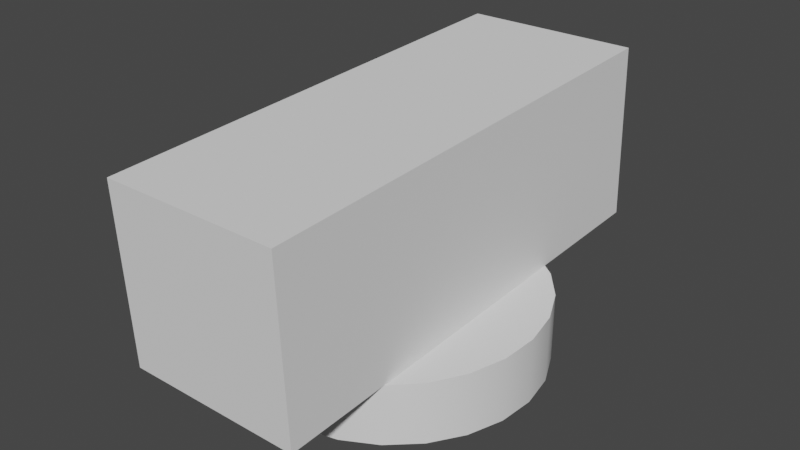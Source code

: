 # Source: Cannon.blend  (saved by Blender 2.90.8; exported with 4.5.12 LTS)
import bpy
from mathutils import Matrix  # noqa: F401  (used for matrix-valued properties, if any)

bpy.ops.wm.read_factory_settings(use_empty=True)
scene = bpy.context.scene
scene.name = 'Scene'

# ---- collections
col_collection = bpy.data.collections.new('Collection'); scene.collection.children.link(col_collection)

# ---- node groups
ng_auto_smooth = bpy.data.node_groups.new('Auto Smooth', 'GeometryNodeTree')
_s = ng_auto_smooth.interface.new_socket(name='Geometry', in_out='OUTPUT', socket_type='NodeSocketGeometry')
_s = ng_auto_smooth.interface.new_socket(name='Geometry', in_out='INPUT', socket_type='NodeSocketGeometry')
_s = ng_auto_smooth.interface.new_socket(name='Angle', in_out='INPUT', socket_type='NodeSocketFloat')
_s.subtype = 'ANGLE'
_s.min_value = 0.0
_s.max_value = 3.142
ng_auto_smooth.is_modifier = True
_N = ng_auto_smooth.nodes; _L = ng_auto_smooth.links
n0 = _N.new('NodeGroupOutput'); n0.name = 'Group Output'; n0.location = (480, -100)
n1 = _N.new('NodeGroupInput'); n1.name = 'Group Input'; n1.location = (-420, -300)
n2 = _N.new('NodeGroupInput'); n2.name = 'Group Input.001'; n2.location = (-60, -100)
n3 = _N.new('GeometryNodeSetShadeSmooth'); n3.name = 'Set Shade Smooth'; n3.location = (120, -100)
n3.domain = 'EDGE'
n4 = _N.new('GeometryNodeSetShadeSmooth'); n4.name = 'Set Shade Smooth.001'; n4.location = (300, -100)
n5 = _N.new('GeometryNodeInputMeshEdgeAngle'); n5.name = 'Edge Angle'; n5.location = (-420, -220)
n6 = _N.new('GeometryNodeInputEdgeSmooth'); n6.name = 'Is Edge Smooth'; n6.location = (-60, -160)
n7 = _N.new('GeometryNodeInputShadeSmooth'); n7.name = 'Is Face Smooth'; n7.location = (-240, -340)
n8 = _N.new('FunctionNodeBooleanMath'); n8.name = 'Boolean Math'; n8.location = (-60, -220)
n9 = _N.new('FunctionNodeCompare'); n9.name = 'Compare'; n9.location = (-240, -180)
n9.operation = 'LESS_EQUAL'
_L.new(n5.outputs[0], n9.inputs[0])
_L.new(n4.outputs[0], n0.inputs[0])
_L.new(n1.outputs[1], n9.inputs[1])
_L.new(n9.outputs[0], n8.inputs[0])
_L.new(n7.outputs[0], n8.inputs[1])
_L.new(n2.outputs[0], n3.inputs[0])
_L.new(n6.outputs[0], n3.inputs[1])
_L.new(n3.outputs[0], n4.inputs[0])
_L.new(n8.outputs[0], n3.inputs[2])
n0.is_active_output = True

# ---- world
world_world = bpy.data.worlds.new('World'); scene.world = world_world
world_world.use_nodes = True; world_world.node_tree.nodes.clear()
_N = world_world.node_tree.nodes; _L = world_world.node_tree.links
n0 = _N.new('ShaderNodeOutputWorld'); n0.name = 'World Output'; n0.location = (300, 300)
n1 = _N.new('ShaderNodeBackground'); n1.name = 'Background'; n1.location = (10, 300)
n1.inputs[0].default_value = (0.05088, 0.05088, 0.05088, 1.0)
_L.new(n1.outputs[0], n0.inputs[0])
n0.is_active_output = True
world_world.color = (0.05088, 0.05088, 0.05088)
world_world.use_sun_shadow = False
world_world.sun_shadow_jitter_overblur = 0.0

# ---- meshes
me_cube_001 = bpy.data.meshes.new('Cube.001')
me_cube_001.from_pydata([(-0.5, -1.246, 0.3665), (-0.5, -1.246, 1.366), (-0.5, -0.2456, 0.3665), (-0.5, -0.2456, 1.366), (0.5, -1.246, 0.3665), (0.5, -1.246, 1.366), (0.5, -0.2456, 0.3665), (0.5, -0.2456, 1.366), (-0.5, 1.421, 0.3665), (-0.5, 1.421, 1.366), (0.5, 1.421, 0.3665), (0.5, 1.421, 1.366), (-0.5, -0.2456, 0.3665), (-0.5, -0.2456, 1.366), (0.5, -0.2456, 0.3665), (0.5, -0.2456, 1.366), (-0.45, 1.421, 1.316), (-0.45, 1.421, 0.4165), (0.45, 1.421, 0.4165), (0.45, 1.421, 1.316), (0.45, -0.7669, 1.316), (0.45, -0.7669, 0.4165), (-0.45, -0.7669, 1.316), (-0.45, -0.7669, 0.4165)], [(2, 12), (3, 13), (6, 14), (7, 15)], [(2, 8, 10, 6, 4, 0), (6, 10, 11, 7, 5, 4), (18, 17, 23, 21), (4, 5, 1, 0), (3, 1, 5, 7, 11, 9), (9, 11, 19, 16), (11, 10, 18, 19), (10, 8, 17, 18), (8, 9, 16, 17), (3, 9, 8, 2, 0, 1), (23, 22, 20, 21), (19, 18, 21, 20), (17, 16, 22, 23), (16, 19, 20, 22)])
_uv = me_cube_001.uv_layers.new(name='UVMap')
_uv.uv.foreach_set('vector', [0.125, 0.5, 0.125, 0.5, 0.375, 0.5, 0.375, 0.5, 0.375, 0.75, 0.125, 0.75, 0.375, 0.5, 0.375, 0.5, 0.625, 0.5, 0.625, 0.5, 0.625, 0.75, 0.375, 0.75, 0.375, 0.5, 0.125, 0.5, 0.125, 0.5, 0.375, 0.5, 0.375, 0.75, 0.625, 0.75, 0.625, 1.0, 0.375, 1.0, 0.875, 0.5, 0.875, 0.75, 0.625, 0.75, 0.625, 0.5, 0.625, 0.5, 0.875, 0.5, 0.875, 0.5, 0.625, 0.5, 0.625, 0.5, 0.875, 0.5, 0.625, 0.5, 0.375, 0.5, 0.375, 0.5, 0.625, 0.5, 0.375, 0.5, 0.125, 0.5, 0.125, 0.5, 0.375, 0.5, 0.375, 0.25, 0.625, 0.25, 0.625, 0.25, 0.375, 0.25, 0.625, 0.25, 0.625, 0.25, 0.375, 0.25, 0.375, 0.25, 0.375, 0.0, 0.625, 0.0, 0.375, 0.25, 0.625, 0.25, 0.625, 0.5, 0.375, 0.5, 0.625, 0.5, 0.375, 0.5, 0.375, 0.5, 0.625, 0.5, 0.375, 0.25, 0.625, 0.25, 0.625, 0.25, 0.375, 0.25, 0.875, 0.5, 0.625, 0.5, 0.625, 0.5, 0.875, 0.5])
me_cube_001.use_remesh_fix_poles = True
me_cube_001.use_remesh_preserve_attributes = False
me_cube_001.use_mirror_vertex_groups = False
me_cube_001.update()
me_cylinder = bpy.data.meshes.new('Cylinder')
me_cylinder.from_pydata([(0.0, 1.0, -0.2), (0.0, 0.999, 0.2833), (0.2487, 0.9686, -0.2), (0.2487, 0.9677, 0.2819), (0.4818, 0.8763, -0.2), (0.4818, 0.8755, 0.2779), (0.6845, 0.729, -0.2), (0.6845, 0.7283, 0.2715), (0.8443, 0.5358, -0.2), (0.8443, 0.5353, 0.263), (0.9511, 0.309, -0.2), (0.9511, 0.3087, 0.2531), (0.998, 0.06279, -0.2), (0.998, 0.06273, 0.2424), (0.9823, -0.1874, -0.2), (0.9823, -0.1872, 0.2315), (0.9048, -0.4258, -0.2), (0.9048, -0.4254, 0.2211), (0.7705, -0.6374, -0.2), (0.7705, -0.6368, 0.2118), (0.5878, -0.809, -0.2), (0.5878, -0.8082, 0.2044), (0.3681, -0.9298, -0.2), (0.3681, -0.9289, 0.1991), (0.1253, -0.9921, -0.2), (0.1253, -0.9912, 0.1964), (-0.1253, -0.9921, -0.2), (-0.1253, -0.9912, 0.1964), (-0.3681, -0.9298, -0.2), (-0.3681, -0.9289, 0.1991), (-0.5878, -0.809, -0.2), (-0.5878, -0.8082, 0.2044), (-0.7705, -0.6374, -0.2), (-0.7705, -0.6368, 0.2118), (-0.9048, -0.4258, -0.2), (-0.9048, -0.4254, 0.2211), (-0.9823, -0.1874, -0.2), (-0.9823, -0.1872, 0.2315), (-0.998, 0.06279, -0.2), (-0.998, 0.06273, 0.2424), (-0.9511, 0.309, -0.2), (-0.9511, 0.3087, 0.2531), (-0.8443, 0.5358, -0.2), (-0.8443, 0.5353, 0.263), (-0.6845, 0.729, -0.2), (-0.6845, 0.7283, 0.2715), (-0.4818, 0.8763, -0.2), (-0.4818, 0.8755, 0.2779), (-0.2487, 0.9686, -0.2), (-0.2487, 0.9677, 0.2819)], [], [(0, 1, 3, 2), (2, 3, 5, 4), (4, 5, 7, 6), (6, 7, 9, 8), (8, 9, 11, 10), (10, 11, 13, 12), (12, 13, 15, 14), (14, 15, 17, 16), (16, 17, 19, 18), (18, 19, 21, 20), (20, 21, 23, 22), (22, 23, 25, 24), (24, 25, 27, 26), (26, 27, 29, 28), (28, 29, 31, 30), (30, 31, 33, 32), (32, 33, 35, 34), (34, 35, 37, 36), (36, 37, 39, 38), (38, 39, 41, 40), (40, 41, 43, 42), (42, 43, 45, 44), (44, 45, 47, 46), (3, 1, 49, 47, 45, 43, 41, 39, 37, 35, 33, 31, 29, 27, 25, 23, 21, 19, 17, 15, 13, 11, 9, 7, 5), (46, 47, 49, 48), (48, 49, 1, 0), (0, 2, 4, 6, 8, 10, 12, 14, 16, 18, 20, 22, 24, 26, 28, 30, 32, 34, 36, 38, 40, 42, 44, 46, 48)])
me_cylinder.polygons.foreach_set('use_smooth', [True] * 27)
_uv = me_cylinder.uv_layers.new(name='UVMap')
_uv.uv.foreach_set('vector', [1.0, 0.5, 1.0, 1.0, 0.96, 1.0, 0.96, 0.5, 0.96, 0.5, 0.96, 1.0, 0.92, 1.0, 0.92, 0.5, 0.92, 0.5, 0.92, 1.0, 0.88, 1.0, 0.88, 0.5, 0.88, 0.5, 0.88, 1.0, 0.84, 1.0, 0.84, 0.5, 0.84, 0.5, 0.84, 1.0, 0.8, 1.0, 0.8, 0.5, 0.8, 0.5, 0.8, 1.0, 0.76, 1.0, 0.76, 0.5, 0.76, 0.5, 0.76, 1.0, 0.72, 1.0, 0.72, 0.5, 0.72, 0.5, 0.72, 1.0, 0.68, 1.0, 0.68, 0.5, 0.68, 0.5, 0.68, 1.0, 0.64, 1.0, 0.64, 0.5, 0.64, 0.5, 0.64, 1.0, 0.6, 1.0, 0.6, 0.5, 0.6, 0.5, 0.6, 1.0, 0.56, 1.0, 0.56, 0.5, 0.56, 0.5, 0.56, 1.0, 0.52, 1.0, 0.52, 0.5, 0.52, 0.5, 0.52, 1.0, 0.48, 1.0, 0.48, 0.5, 0.48, 0.5, 0.48, 1.0, 0.44, 1.0, 0.44, 0.5, 0.44, 0.5, 0.44, 1.0, 0.4, 1.0, 0.4, 0.5, 0.4, 0.5, 0.4, 1.0, 0.36, 1.0, 0.36, 0.5, 0.36, 0.5, 0.36, 1.0, 0.32, 1.0, 0.32, 0.5, 0.32, 0.5, 0.32, 1.0, 0.28, 1.0, 0.28, 0.5, 0.28, 0.5, 0.28, 1.0, 0.24, 1.0, 0.24, 0.5, 0.24, 0.5, 0.24, 1.0, 0.2, 1.0, 0.2, 0.5, 0.2, 0.5, 0.2, 1.0, 0.16, 1.0, 0.16, 0.5, 0.16, 0.5, 0.16, 1.0, 0.12, 1.0, 0.12, 0.5, 0.12, 0.5, 0.12, 1.0, 0.08, 1.0, 0.08, 0.5, 0.3097, 0.4825, 0.25, 0.49, 0.1903, 0.4825, 0.1344, 0.4603, 0.08571, 0.425, 0.04736, 0.3786, 0.02175, 0.3242, 0.01047, 0.2651, 0.01425, 0.205, 0.03284, 0.1478, 0.06508, 0.09702, 0.1089, 0.05584, 0.1616, 0.02685, 0.2199, 0.01189, 0.2801, 0.01189, 0.3383, 0.02685, 0.3911, 0.05584, 0.4349, 0.09702, 0.4672, 0.1478, 0.4857, 0.205, 0.4895, 0.2651, 0.4783, 0.3242, 0.4526, 0.3786, 0.4143, 0.425, 0.3656, 0.4603, 0.08, 0.5, 0.08, 1.0, 0.04, 1.0, 0.04, 0.5, 0.04, 0.5, 0.04, 1.0, -1.788e-07, 1.0, -1.788e-07, 0.5, 0.75, 0.49, 0.8097, 0.4825, 0.8656, 0.4603, 0.9143, 0.425, 0.9526, 0.3786, 0.9783, 0.3242, 0.9895, 0.2651, 0.9857, 0.205, 0.9672, 0.1478, 0.9349, 0.09702, 0.8911, 0.05584, 0.8383, 0.02685, 0.7801, 0.01189, 0.7199, 0.01189, 0.6616, 0.02685, 0.6089, 0.05584, 0.5651, 0.09702, 0.5328, 0.1478, 0.5143, 0.205, 0.5105, 0.2651, 0.5217, 0.3242, 0.5474, 0.3786, 0.5857, 0.425, 0.6344, 0.4603, 0.6903, 0.4825])
me_cylinder.use_remesh_fix_poles = True
me_cylinder.use_remesh_preserve_attributes = False
me_cylinder.use_mirror_vertex_groups = False
me_cylinder.update()

# ---- objects
ob_muzzle = bpy.data.objects.new('Muzzle', me_cube_001)
ob_cylinder = bpy.data.objects.new('Cylinder', me_cylinder)

# ---- transforms, parenting, visibility, modifiers, constraints
ob_muzzle.location = (0.0, 0.0, -5.96e-08)
ob_muzzle.rotation_euler = (0.04363, -0.0, 0.0)
ob_muzzle.scale = (1.2, 1.2, 1.2)
ob_muzzle.lineart.crease_threshold = 0.0
ob_cylinder.location = (0.0, 0.0, 0.2)
ob_cylinder.lineart.crease_threshold = 0.0
_m = ob_cylinder.modifiers.new('Auto Smooth', 'NODES')
_m.node_group = ng_auto_smooth
_gi = [s.identifier for s in ng_auto_smooth.interface.items_tree if s.item_type == 'SOCKET' and s.in_out == 'INPUT']
_m[_gi[1]] = 0.5236  # Angle

# ---- collection membership
col_collection.objects.link(ob_muzzle)
col_collection.objects.link(ob_cylinder)

# ---- scene / render settings (as saved in the file)
scene.frame_start = 1; scene.frame_end = 250; scene.frame_set(1)
scene.render.engine = 'BLENDER_EEVEE_NEXT'
scene.cycles.use_denoising = False
scene.cycles.samples = 128
scene.cycles.sampling_pattern = 'TABULATED_SOBOL'
scene.cycles.use_adaptive_sampling = False
scene.cycles.use_light_tree = False
scene.view_settings.view_transform = 'Filmic'
bpy.context.view_layer.update()

# ---- added for rendering (the .blend has no active camera and no usable light): camera, sun
cam_auto = bpy.data.cameras.new('AutoCamera')
cam_auto.lens = 50.0
cam_auto.sensor_width = 36.0
cam_auto.clip_end = 1000.0
ob_auto_camera = bpy.data.objects.new('AutoCamera', cam_auto)
scene.collection.objects.link(ob_auto_camera)
ob_auto_camera.location = (3.86774, -4.58142, 3.95049)
ob_auto_camera.rotation_euler = (1.09748, -7.21219e-08, 0.694738)
scene.camera = ob_auto_camera
light_auto_sun = bpy.data.lights.new('AutoSun', 'SUN')
light_auto_sun.energy = 3.0
light_auto_sun.angle = 0.0523599
ob_auto_sun = bpy.data.objects.new('AutoSun', light_auto_sun)
scene.collection.objects.link(ob_auto_sun)
ob_auto_sun.rotation_euler = (0.872665, 0.174533, 0.523599)
bpy.context.view_layer.update()
